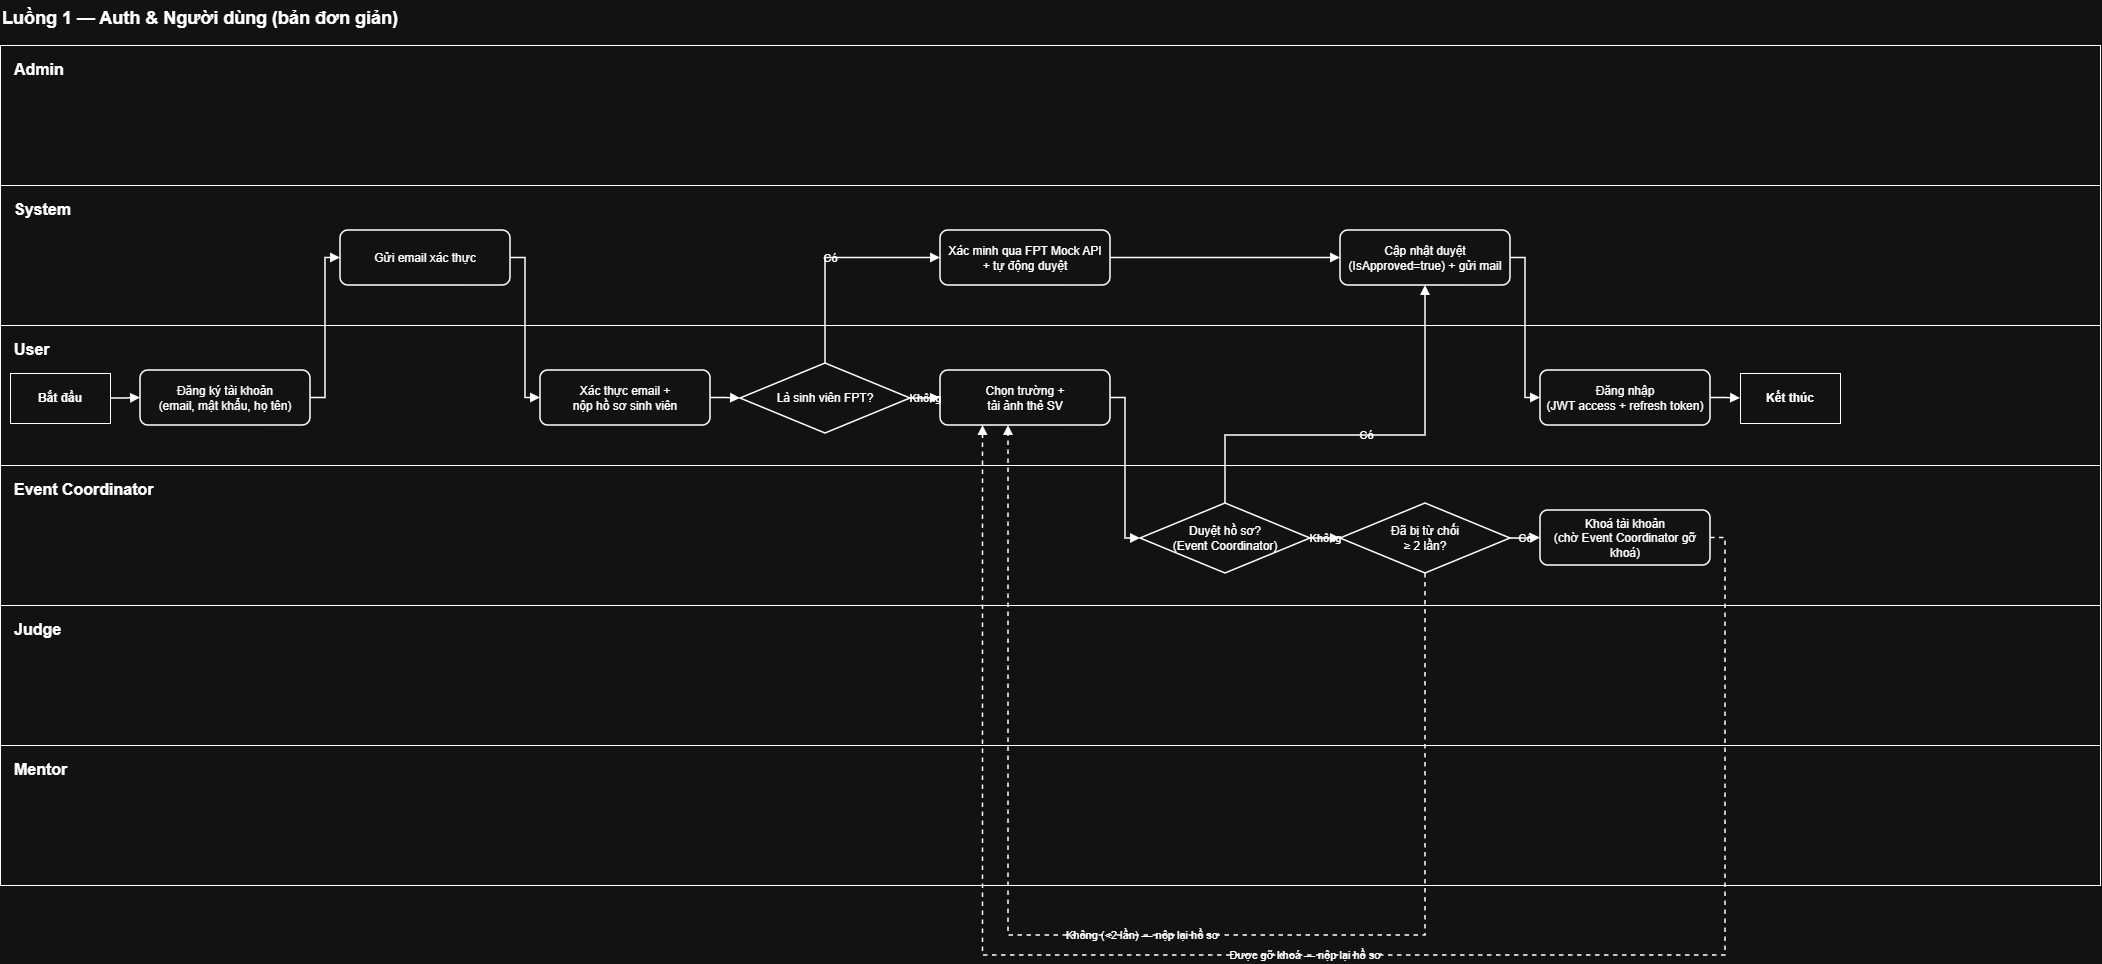

The diagram above was exported from draw.io. Its source (the exported page's mxGraphModel, read from the mxfile embedded in the PNG):
<mxGraphModel dx="986" dy="674" grid="1" gridSize="10" guides="1" tooltips="1" connect="1" arrows="1" fold="1" page="1" pageScale="1" pageWidth="2100" pageHeight="1000" math="0" shadow="0">
  <root>
    <mxCell id="0" />
    <mxCell id="1" parent="0" />
    <mxCell id="title1" parent="1" style="text;html=1;fontSize=18;fontStyle=1;align=left;verticalAlign=middle;labelBackgroundColor=none;" value="Luồng 1 — Auth &amp; Người dùng (bản đơn giản)" vertex="1">
      <mxGeometry height="35" width="700" y="5" as="geometry" />
    </mxCell>
    <mxCell id="laneAdmin" parent="1" style="rounded=0;whiteSpace=wrap;html=1;fontSize=16;fontStyle=1;align=left;verticalAlign=top;spacingLeft=12;spacingTop=8;labelBackgroundColor=none;" value="Admin" vertex="1">
      <mxGeometry height="140" width="2100" y="50" as="geometry" />
    </mxCell>
    <mxCell id="laneSystem" parent="1" style="rounded=0;whiteSpace=wrap;html=1;fontSize=16;fontStyle=1;align=left;verticalAlign=top;spacingLeft=12;spacingTop=8;labelBackgroundColor=none;" value="System" vertex="1">
      <mxGeometry height="140" width="2100" y="190" as="geometry" />
    </mxCell>
    <mxCell id="laneUser" parent="1" style="rounded=0;whiteSpace=wrap;html=1;fontSize=16;fontStyle=1;align=left;verticalAlign=top;spacingLeft=12;spacingTop=8;labelBackgroundColor=none;" value="User" vertex="1">
      <mxGeometry height="140" width="2100" y="330" as="geometry" />
    </mxCell>
    <mxCell id="laneEC" parent="1" style="rounded=0;whiteSpace=wrap;html=1;fontSize=16;fontStyle=1;align=left;verticalAlign=top;spacingLeft=12;spacingTop=8;labelBackgroundColor=none;" value="Event Coordinator" vertex="1">
      <mxGeometry height="140" width="2100" y="470" as="geometry" />
    </mxCell>
    <mxCell id="laneJudge" parent="1" style="rounded=0;whiteSpace=wrap;html=1;fontSize=16;fontStyle=1;align=left;verticalAlign=top;spacingLeft=12;spacingTop=8;labelBackgroundColor=none;" value="Judge" vertex="1">
      <mxGeometry height="140" width="2100" y="610" as="geometry" />
    </mxCell>
    <mxCell id="laneMentor" parent="1" style="rounded=0;whiteSpace=wrap;html=1;fontSize=16;fontStyle=1;align=left;verticalAlign=top;spacingLeft=12;spacingTop=8;labelBackgroundColor=none;" value="Mentor" vertex="1">
      <mxGeometry height="140" width="2100" y="750" as="geometry" />
    </mxCell>
    <mxCell id="start1" parent="1" style="terminator;whiteSpace=wrap;html=1;fontSize=12;fontStyle=1;labelBackgroundColor=none;" value="Bắt đầu" vertex="1">
      <mxGeometry height="50" width="100" x="10" y="378" as="geometry" />
    </mxCell>
    <mxCell id="b1" parent="1" style="rounded=1;whiteSpace=wrap;html=1;arcSize=14;fontSize=12;strokeWidth=1.5;labelBackgroundColor=none;" value="Đăng ký tài khoản&#10;(email, mật khẩu, họ tên)" vertex="1">
      <mxGeometry height="55" width="170" x="140" y="375" as="geometry" />
    </mxCell>
    <mxCell id="b2" parent="1" style="rounded=1;whiteSpace=wrap;html=1;arcSize=14;fontSize=12;strokeWidth=1.5;labelBackgroundColor=none;" value="Gửi email xác thực" vertex="1">
      <mxGeometry height="55" width="170" x="340" y="235" as="geometry" />
    </mxCell>
    <mxCell id="b3" parent="1" style="rounded=1;whiteSpace=wrap;html=1;arcSize=14;fontSize=12;strokeWidth=1.5;labelBackgroundColor=none;" value="Xác thực email +&#10;nộp hồ sơ sinh viên" vertex="1">
      <mxGeometry height="55" width="170" x="540" y="375" as="geometry" />
    </mxCell>
    <mxCell id="b4" parent="1" style="rhombus;whiteSpace=wrap;html=1;fontSize=12;strokeWidth=1.5;labelBackgroundColor=none;" value="Là sinh viên FPT?" vertex="1">
      <mxGeometry height="70" width="170" x="740" y="368" as="geometry" />
    </mxCell>
    <mxCell id="b5a" parent="1" style="rounded=1;whiteSpace=wrap;html=1;arcSize=14;fontSize=12;strokeWidth=1.5;labelBackgroundColor=none;" value="Xác minh qua FPT Mock API&#10;+ tự động duyệt" vertex="1">
      <mxGeometry height="55" width="170" x="940" y="235" as="geometry" />
    </mxCell>
    <mxCell id="b5b" parent="1" style="rounded=1;whiteSpace=wrap;html=1;arcSize=14;fontSize=12;strokeWidth=1.5;labelBackgroundColor=none;" value="Chọn trường +&#10;tải ảnh thẻ SV" vertex="1">
      <mxGeometry height="55" width="170" x="940" y="375" as="geometry" />
    </mxCell>
    <mxCell id="b6" parent="1" style="rhombus;whiteSpace=wrap;html=1;fontSize=12;strokeWidth=1.5;labelBackgroundColor=none;" value="Duyệt hồ sơ?&#10;(Event Coordinator)" vertex="1">
      <mxGeometry height="70" width="170" x="1140" y="508" as="geometry" />
    </mxCell>
    <mxCell id="b7a" parent="1" style="rounded=1;whiteSpace=wrap;html=1;arcSize=14;fontSize=12;strokeWidth=1.5;labelBackgroundColor=none;" value="Cập nhật duyệt&#10;(IsApproved=true) + gửi mail" vertex="1">
      <mxGeometry height="55" width="170" x="1340" y="235" as="geometry" />
    </mxCell>
    <mxCell id="b7b" parent="1" style="rhombus;whiteSpace=wrap;html=1;fontSize=12;strokeWidth=1.5;labelBackgroundColor=none;" value="Đã bị từ chối&#10;≥ 2 lần?" vertex="1">
      <mxGeometry height="70" width="170" x="1340" y="508" as="geometry" />
    </mxCell>
    <mxCell id="b8" parent="1" style="rounded=1;whiteSpace=wrap;html=1;arcSize=14;fontSize=12;strokeWidth=1.5;labelBackgroundColor=none;" value="Khoá tài khoản&#10;(chờ Event Coordinator gỡ khoá)" vertex="1">
      <mxGeometry height="55" width="170" x="1540" y="515" as="geometry" />
    </mxCell>
    <mxCell id="b9" parent="1" style="rounded=1;whiteSpace=wrap;html=1;arcSize=14;fontSize=12;strokeWidth=1.5;labelBackgroundColor=none;" value="Đăng nhập&#10;(JWT access + refresh token)" vertex="1">
      <mxGeometry height="55" width="170" x="1540" y="375" as="geometry" />
    </mxCell>
    <mxCell id="end1" parent="1" style="terminator;whiteSpace=wrap;html=1;fontSize=12;fontStyle=1;labelBackgroundColor=none;" value="Kết thúc" vertex="1">
      <mxGeometry height="50" width="100" x="1740" y="378" as="geometry" />
    </mxCell>
    <mxCell id="eStart" edge="1" parent="1" source="start1" style="edgeStyle=orthogonalEdgeStyle;rounded=0;html=1;exitX=1;exitY=0.5;entryX=0;entryY=0.5;strokeWidth=1.5;endArrow=block;endFill=1;labelBackgroundColor=none;fontColor=default;" target="b1">
      <mxGeometry relative="1" as="geometry" />
    </mxCell>
    <mxCell id="e1" edge="1" parent="1" source="b1" style="edgeStyle=orthogonalEdgeStyle;rounded=0;html=1;exitX=1;exitY=0.5;entryX=0;entryY=0.5;strokeWidth=1.5;endArrow=block;endFill=1;labelBackgroundColor=none;fontColor=default;" target="b2">
      <mxGeometry relative="1" as="geometry">
        <Array as="points">
          <mxPoint x="325" y="402" />
          <mxPoint x="325" y="262" />
        </Array>
      </mxGeometry>
    </mxCell>
    <mxCell id="e2" edge="1" parent="1" source="b2" style="edgeStyle=orthogonalEdgeStyle;rounded=0;html=1;exitX=1;exitY=0.5;entryX=0;entryY=0.5;strokeWidth=1.5;endArrow=block;endFill=1;labelBackgroundColor=none;fontColor=default;" target="b3">
      <mxGeometry relative="1" as="geometry">
        <Array as="points">
          <mxPoint x="525" y="262" />
          <mxPoint x="525" y="402" />
        </Array>
      </mxGeometry>
    </mxCell>
    <mxCell id="e3" edge="1" parent="1" source="b3" style="edgeStyle=orthogonalEdgeStyle;rounded=0;html=1;exitX=1;exitY=0.5;entryX=0;entryY=0.5;strokeWidth=1.5;endArrow=block;endFill=1;labelBackgroundColor=none;fontColor=default;" target="b4">
      <mxGeometry relative="1" as="geometry" />
    </mxCell>
    <mxCell id="e4" edge="1" parent="1" source="b4" style="edgeStyle=orthogonalEdgeStyle;rounded=0;html=1;exitX=0.5;exitY=0;entryX=0;entryY=0.5;strokeWidth=1.5;endArrow=block;endFill=1;labelBackgroundColor=none;fontSize=11;fontColor=default;exitDx=0;exitDy=0;" target="b5a" value="Có">
      <mxGeometry relative="1" as="geometry">
        <Array as="points">
          <mxPoint x="825" y="262.5" />
        </Array>
      </mxGeometry>
    </mxCell>
    <mxCell id="e5" edge="1" parent="1" source="b4" style="edgeStyle=orthogonalEdgeStyle;rounded=0;html=1;exitX=1;exitY=0.5;entryX=0;entryY=0.5;strokeWidth=1.5;endArrow=block;endFill=1;labelBackgroundColor=none;fontSize=11;fontColor=default;" target="b5b" value="Không">
      <mxGeometry relative="1" as="geometry" />
    </mxCell>
    <mxCell id="e6" edge="1" parent="1" source="b5a" style="edgeStyle=orthogonalEdgeStyle;rounded=0;html=1;exitX=1;exitY=0.5;entryX=0;entryY=0.5;strokeWidth=1.5;endArrow=block;endFill=1;labelBackgroundColor=none;fontColor=default;" target="b7a">
      <mxGeometry relative="1" as="geometry" />
    </mxCell>
    <mxCell id="e7" edge="1" parent="1" source="b5b" style="edgeStyle=orthogonalEdgeStyle;rounded=0;html=1;exitX=1;exitY=0.5;entryX=0;entryY=0.5;strokeWidth=1.5;endArrow=block;endFill=1;labelBackgroundColor=none;fontColor=default;" target="b6">
      <mxGeometry relative="1" as="geometry">
        <Array as="points">
          <mxPoint x="1125" y="402" />
          <mxPoint x="1125" y="543" />
        </Array>
      </mxGeometry>
    </mxCell>
    <mxCell id="e8" edge="1" parent="1" source="b6" style="edgeStyle=orthogonalEdgeStyle;rounded=0;html=1;exitX=0.5;exitY=0;entryX=0.5;entryY=1;strokeWidth=1.5;endArrow=block;endFill=1;labelBackgroundColor=none;fontSize=11;exitDx=0;exitDy=0;entryDx=0;entryDy=0;fontColor=default;" target="b7a" value="Có">
      <mxGeometry relative="1" as="geometry">
        <Array as="points">
          <mxPoint x="1225.03" y="440.03" />
          <mxPoint x="1425.03" y="440.03" />
        </Array>
      </mxGeometry>
    </mxCell>
    <mxCell id="e9" edge="1" parent="1" source="b6" style="edgeStyle=orthogonalEdgeStyle;rounded=0;html=1;exitX=1;exitY=0.5;entryX=0;entryY=0.5;strokeWidth=1.5;endArrow=block;endFill=1;labelBackgroundColor=none;fontSize=11;fontColor=default;" target="b7b" value="Không">
      <mxGeometry relative="1" as="geometry" />
    </mxCell>
    <mxCell id="e10" edge="1" parent="1" source="b7b" style="edgeStyle=orthogonalEdgeStyle;rounded=0;html=1;exitX=1;exitY=0.5;entryX=0;entryY=0.5;strokeWidth=1.5;endArrow=block;endFill=1;labelBackgroundColor=none;fontSize=11;fontColor=default;" target="b8" value="Có">
      <mxGeometry relative="1" as="geometry" />
    </mxCell>
    <mxCell id="e11" edge="1" parent="1" source="b7a" style="edgeStyle=orthogonalEdgeStyle;rounded=0;html=1;exitX=1;exitY=0.5;entryX=0;entryY=0.5;strokeWidth=1.5;endArrow=block;endFill=1;labelBackgroundColor=none;fontColor=default;" target="b9">
      <mxGeometry relative="1" as="geometry">
        <Array as="points">
          <mxPoint x="1525" y="262" />
          <mxPoint x="1525" y="402" />
        </Array>
      </mxGeometry>
    </mxCell>
    <mxCell id="eEnd" edge="1" parent="1" source="b9" style="edgeStyle=orthogonalEdgeStyle;rounded=0;html=1;exitX=1;exitY=0.5;entryX=0;entryY=0.5;strokeWidth=1.5;endArrow=block;endFill=1;labelBackgroundColor=none;fontColor=default;" target="end1">
      <mxGeometry relative="1" as="geometry" />
    </mxCell>
    <mxCell id="eLoopA" edge="1" parent="1" source="b7b" style="edgeStyle=orthogonalEdgeStyle;rounded=0;html=1;exitX=0.5;exitY=1;entryX=0.4;entryY=1;strokeWidth=1.5;dashed=1;endArrow=block;endFill=1;labelBackgroundColor=none;fontSize=11;fontColor=default;exitDx=0;exitDy=0;" target="b5b" value="Không (&lt;2 lần) — nộp lại hồ sơ">
      <mxGeometry relative="1" as="geometry">
        <Array as="points">
          <mxPoint x="1425.03" y="940.03" />
          <mxPoint x="1008" y="940.03" />
        </Array>
      </mxGeometry>
    </mxCell>
    <mxCell id="eLoopB" edge="1" parent="1" source="b8" style="edgeStyle=orthogonalEdgeStyle;rounded=0;html=1;exitX=1;exitY=0.5;entryX=0.25;entryY=1;strokeWidth=1.5;dashed=1;endArrow=block;endFill=1;labelBackgroundColor=none;fontSize=11;fontColor=default;entryDx=0;entryDy=0;" target="b5b" value="Được gỡ khoá — nộp lại hồ sơ">
      <mxGeometry relative="1" as="geometry">
        <Array as="points">
          <mxPoint x="1725" y="542.5" />
          <mxPoint x="1725" y="960" />
          <mxPoint x="982.5" y="960" />
        </Array>
      </mxGeometry>
    </mxCell>
  </root>
</mxGraphModel>